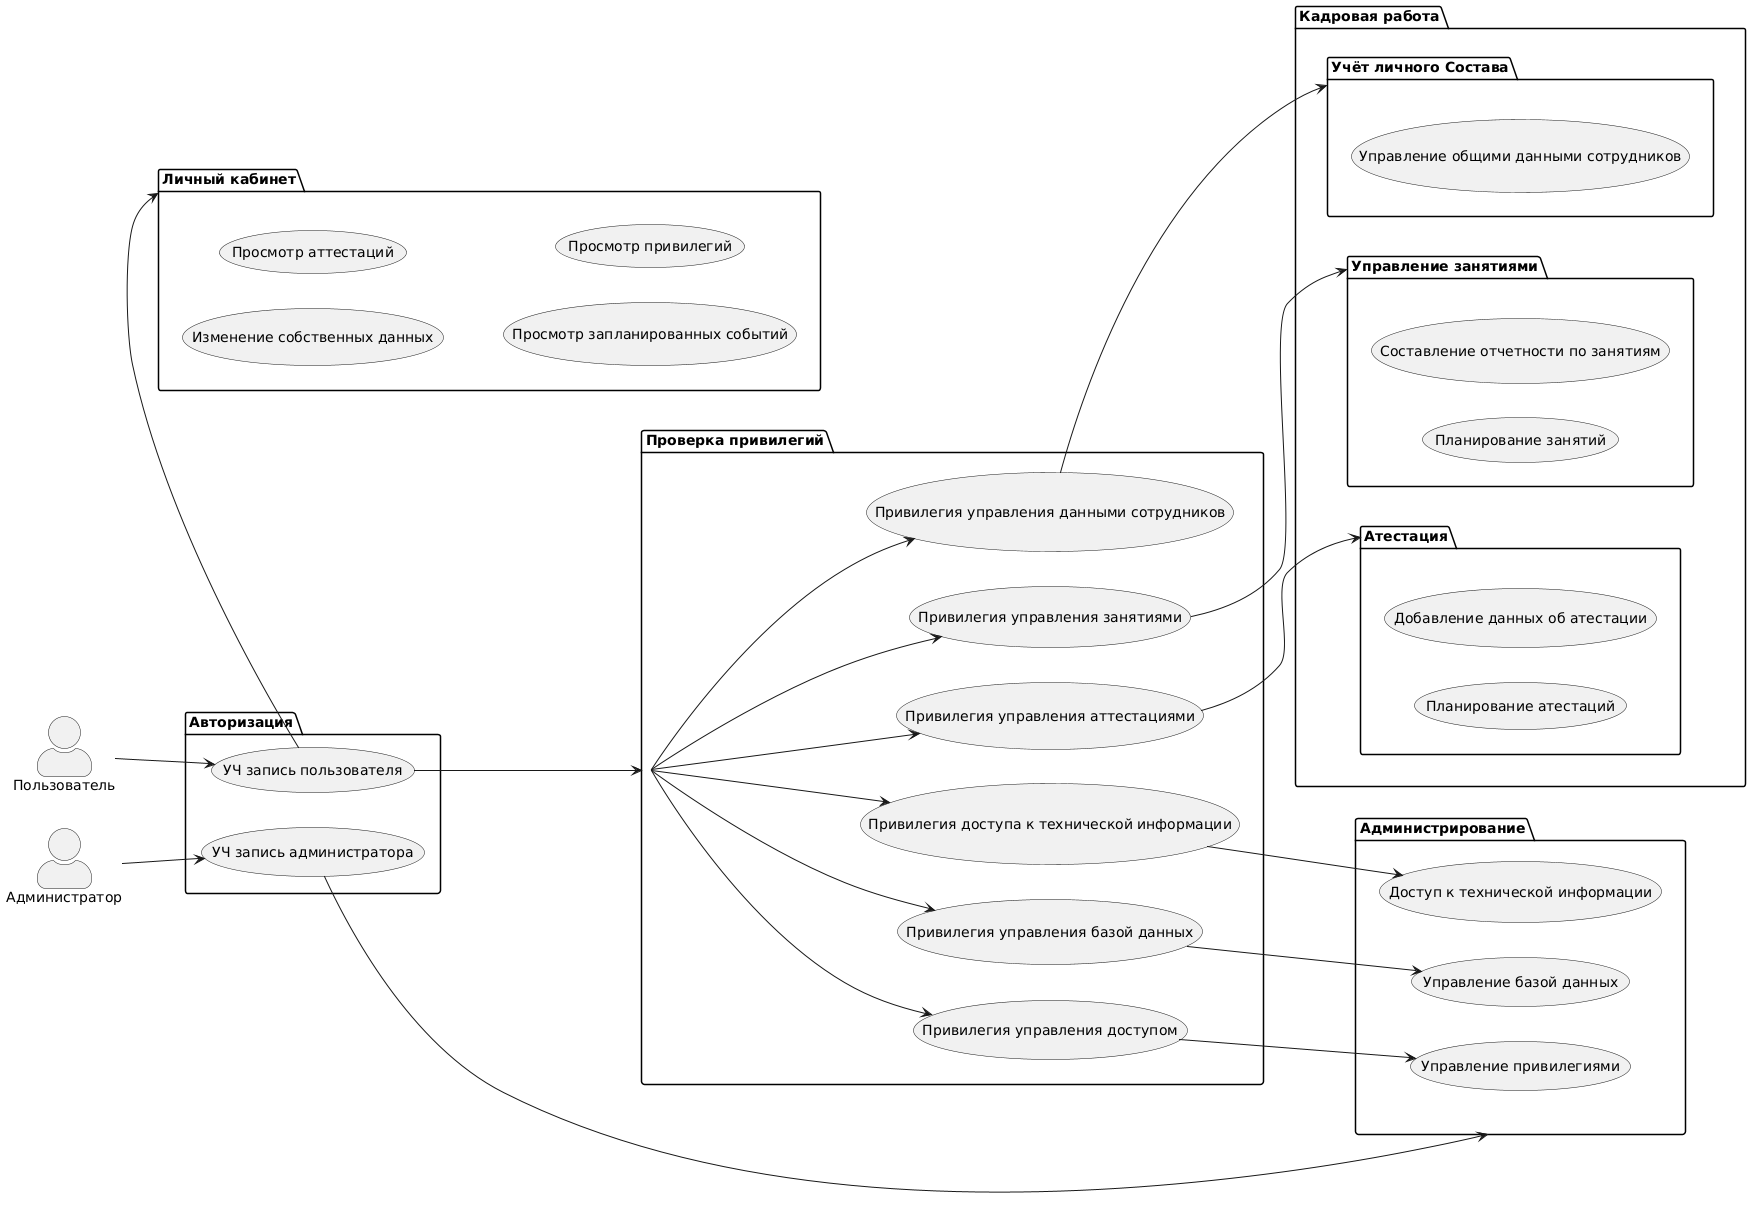

The diagram above was rendered by PlantUML. Its source (embedded in the PNG):
@startuml
skinparam actorStyle awesome
left to right direction

actor Пользователь as User
actor Администратор as Admin

package Авторизация {
    usecase "УЧ запись пользователя" as unpriv_user
    usecase "УЧ запись администратора" as admin_user
}

package "Кадровая работа" {
    package "Атестация" as certification {
        usecase "Планирование атестаций" as planning_sessions
        usecase "Добавление данных об атестации" as report_management
    }
    
    package "Управление занятиями" as exercise{
        usecase "Планирование занятий"
        usecase "Составление отчетности по занятиям"
    }
    
    package "Учёт личного Состава" as employee_management {
        usecase "Управление общими данными сотрудников" as employee_data_management
    }
}

package "Личный кабинет" as profile{
    usecase "Изменение собственных данных"
    usecase "Просмотр аттестаций"
    usecase "Просмотр запланированных событий"
    usecase "Просмотр привилегий"
}

package Администрирование as administartion{
    usecase "Управление привилегиями" as access_control
    usecase "Управление базой данных" as db_control
    usecase "Доступ к технической информации" as backend_info
}

package "Проверка привилегий" as priv_check {
    usecase "Привилегия управления данными сотрудников" as employee_management_priv
    usecase "Привилегия управления аттестациями" as certification_management_priv
    usecase "Привилегия управления занятиями" as planning_sessions_priv
    
    usecase "Привилегия управления доступом" as access_control_priv
    usecase "Привилегия управления базой данных" as db_control_priv
    usecase "Привилегия доступа к технической информации" as backend_info_priv
}


User --> unpriv_user
Admin --> admin_user

admin_user --> administartion

unpriv_user --> priv_check
unpriv_user -> profile

priv_check -->  employee_management_priv
priv_check -->  certification_management_priv
priv_check -->  planning_sessions_priv

priv_check -->  access_control_priv
priv_check -->  db_control_priv
priv_check -->  backend_info_priv

employee_management_priv --> employee_management
certification_management_priv --> certification
planning_sessions_priv --> exercise

access_control_priv --> access_control
db_control_priv --> db_control
backend_info_priv --> backend_info
@enduml